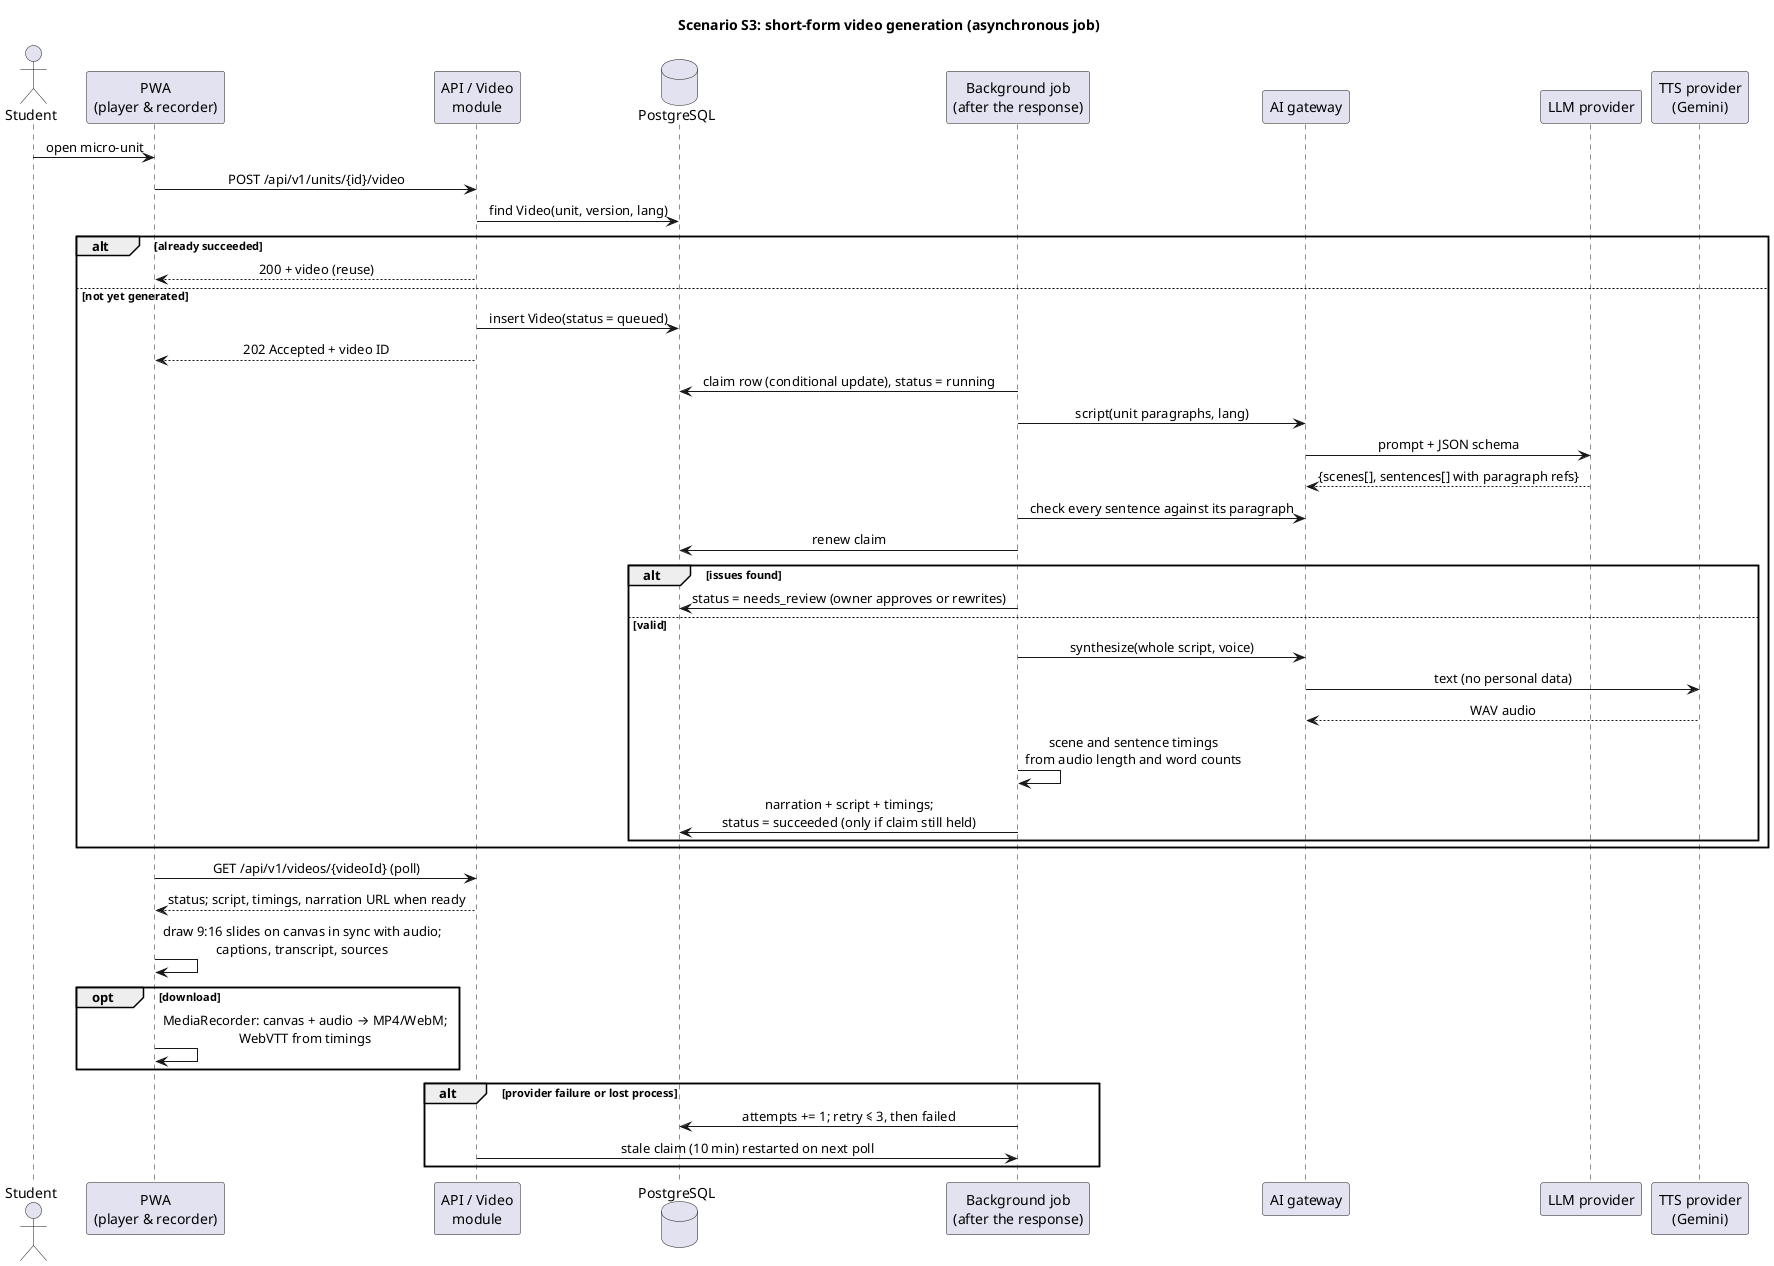

The diagram above was rendered by PlantUML. Its source (embedded in the PNG):
@startuml 06-sequence-video-generation
!pragma layout smetana
skinparam shadowing false
skinparam sequenceMessageAlign center
title Scenario S3: short-form video generation (asynchronous job)

actor Student
participant "PWA\n(player & recorder)" as UI
participant "API / Video\nmodule" as API
database PostgreSQL as DB
participant "Background job\n(after the response)" as W
participant "AI gateway" as GW
participant "LLM provider" as LLM
participant "TTS provider\n(Gemini)" as TTS

Student -> UI : open micro-unit
UI -> API : POST /api/v1/units/{id}/video
API -> DB : find Video(unit, version, lang)
alt already succeeded
  API --> UI : 200 + video (reuse)
else not yet generated
  API -> DB : insert Video(status = queued)
  API --> UI : 202 Accepted + video ID
  W -> DB : claim row (conditional update), status = running
  W -> GW : script(unit paragraphs, lang)
  GW -> LLM : prompt + JSON schema
  LLM --> GW : {scenes[], sentences[] with paragraph refs}
  W -> GW : check every sentence against its paragraph
  W -> DB : renew claim
  alt issues found
    W -> DB : status = needs_review (owner approves or rewrites)
  else valid
    W -> GW : synthesize(whole script, voice)
    GW -> TTS : text (no personal data)
    TTS --> GW : WAV audio
    W -> W : scene and sentence timings\nfrom audio length and word counts
    W -> DB : narration + script + timings;\nstatus = succeeded (only if claim still held)
  end
end
UI -> API : GET /api/v1/videos/{videoId} (poll)
API --> UI : status; script, timings, narration URL when ready
UI -> UI : draw 9:16 slides on canvas in sync with audio;\ncaptions, transcript, sources
opt download
  UI -> UI : MediaRecorder: canvas + audio → MP4/WebM;\nWebVTT from timings
end
alt provider failure or lost process
  W -> DB : attempts += 1; retry ≤ 3, then failed
  API -> W : stale claim (10 min) restarted on next poll
end
@enduml